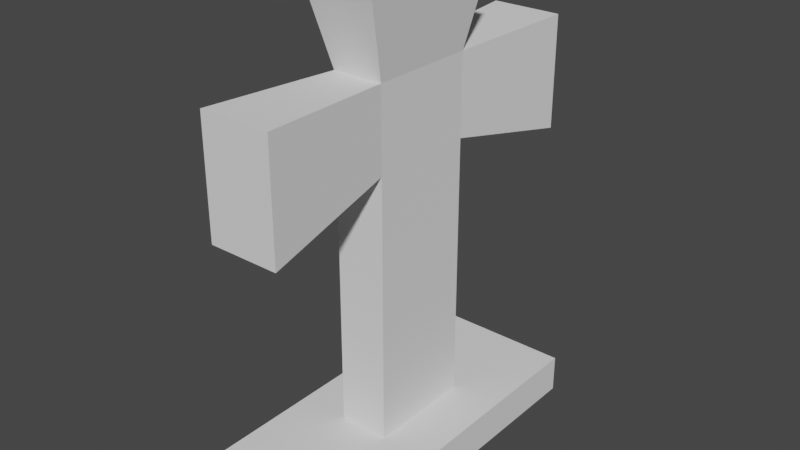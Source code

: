 # Source: tombstone4.blend  (saved by Blender 3.6.11; exported with 4.5.12 LTS)
import bpy
from mathutils import Matrix  # noqa: F401  (used for matrix-valued properties, if any)

bpy.ops.wm.read_factory_settings(use_empty=True)
scene = bpy.context.scene
scene.name = 'Scene'

# ---- collections
col_collection = bpy.data.collections.new('Collection'); scene.collection.children.link(col_collection)

# ---- world
world_world = bpy.data.worlds.new('World'); scene.world = world_world
world_world.use_nodes = True; world_world.node_tree.nodes.clear()
_N = world_world.node_tree.nodes; _L = world_world.node_tree.links
n0 = _N.new('ShaderNodeOutputWorld'); n0.name = 'World Output'; n0.location = (300, 300)
n1 = _N.new('ShaderNodeBackground'); n1.name = 'Background'; n1.location = (10, 300)
n1.inputs[0].default_value = (0.05088, 0.05088, 0.05088, 1.0)
_L.new(n1.outputs[0], n0.inputs[0])
n0.is_active_output = True
world_world.color = (0.05088, 0.05088, 0.05088)
world_world.use_sun_shadow = False
world_world.sun_shadow_jitter_overblur = 0.0

# ---- meshes
me_cube = bpy.data.meshes.new('Cube')
me_cube.from_pydata([(-1.0, -2.13, 0.0), (-1.0, -2.13, 2.0), (-1.0, 2.13, 0.0), (-1.0, 2.13, 2.0), (1.0, -2.13, 0.0), (1.0, -2.13, 2.0), (1.0, 2.13, 0.0), (1.0, 2.13, 2.0), (-1.0, 0.7099, 0.0), (-1.0, -0.7099, 0.0), (-1.0, -0.7099, 2.0), (-1.0, 0.7099, 2.0), (1.0, -0.7099, 0.0), (1.0, 0.7099, 0.0), (1.0, 0.7099, 2.0), (1.0, -0.7099, 2.0), (0.3333, 2.13, 0.0), (-0.3333, 2.13, 0.0), (-0.3333, 2.13, 2.0), (0.3333, 2.13, 2.0), (-0.3333, -2.13, 0.0), (0.3333, -2.13, 0.0), (0.3333, -2.13, 2.0), (-0.3333, -2.13, 2.0), (-0.3333, 0.7099, 2.0), (0.3333, 0.7099, 2.0), (-0.3333, -0.7099, 2.0), (0.3333, -0.7099, 2.0), (0.3333, 0.7099, 0.0), (-0.3333, 0.7099, 0.0), (0.3333, -0.7099, 0.0), (-0.3333, -0.7099, 0.0), (-0.4695, 0.9998, 24.5), (0.4695, 0.9998, 24.5), (-0.4695, -0.9998, 24.5), (0.4695, -0.9998, 24.5), (-0.3333, -0.7099, 20.43), (-0.3333, 0.7099, 20.43), (0.3333, -0.7099, 20.43), (0.3333, 0.7099, 20.43), (-0.3333, 0.7099, 16.15), (0.3333, 0.7099, 16.15), (-0.3333, -0.7099, 16.15), (0.3333, -0.7099, 16.15), (-0.4695, -2.482, 14.62), (-0.4695, -2.482, 20.63), (0.4695, -2.482, 14.62), (0.4695, -2.482, 20.63), (-0.4695, 2.482, 20.63), (0.4695, 2.482, 20.63), (-0.4695, 2.482, 14.62), (0.4695, 2.482, 14.62)], [], [(8, 11, 3, 2), (16, 19, 7, 6), (12, 15, 5, 4), (20, 23, 1, 0), (30, 12, 4, 21), (26, 10, 1, 23), (18, 3, 11, 24), (24, 11, 10, 26), (16, 6, 13, 28), (28, 13, 12, 30), (6, 7, 14, 13), (13, 14, 15, 12), (0, 1, 10, 9), (9, 10, 11, 8), (8, 29, 31, 9), (29, 28, 30, 31), (2, 17, 29, 8), (17, 16, 28, 29), (14, 25, 27, 15), (37, 36, 34, 32), (7, 19, 25, 14), (19, 18, 24, 25), (15, 27, 22, 5), (27, 26, 23, 22), (9, 31, 20, 0), (31, 30, 21, 20), (4, 5, 22, 21), (21, 22, 23, 20), (2, 3, 18, 17), (17, 18, 19, 16), (33, 32, 34, 35), (36, 38, 35, 34), (39, 37, 32, 33), (38, 39, 33, 35), (43, 41, 39, 38), (39, 41, 51, 49), (36, 42, 44, 45), (40, 42, 36, 37), (24, 26, 42, 40), (26, 27, 43, 42), (25, 24, 40, 41), (27, 25, 41, 43), (51, 50, 48, 49), (44, 46, 47, 45), (37, 39, 49, 48), (41, 40, 50, 51), (40, 37, 48, 50), (38, 36, 45, 47), (42, 43, 46, 44), (43, 38, 47, 46)])
_uv = me_cube.uv_layers.new(name='UVMap')
_uv.uv.foreach_set('vector', [0.375, 0.1667, 0.625, 0.1667, 0.625, 0.25, 0.375, 0.25, 0.375, 0.4167, 0.625, 0.4167, 0.625, 0.5, 0.375, 0.5, 0.375, 0.6667, 0.625, 0.6667, 0.625, 0.75, 0.375, 0.75, 0.375, 0.9167, 0.625, 0.9167, 0.625, 1.0, 0.375, 1.0, 0.2917, 0.6667, 0.375, 0.6667, 0.375, 0.75, 0.2917, 0.75, 0.7917, 0.6667, 0.875, 0.6667, 0.875, 0.75, 0.7917, 0.75, 0.7917, 0.5, 0.875, 0.5, 0.875, 0.5833, 0.7917, 0.5833, 0.7917, 0.5833, 0.875, 0.5833, 0.875, 0.6667, 0.7917, 0.6667, 0.2917, 0.5, 0.375, 0.5, 0.375, 0.5833, 0.2917, 0.5833, 0.2917, 0.5833, 0.375, 0.5833, 0.375, 0.6667, 0.2917, 0.6667, 0.375, 0.5, 0.625, 0.5, 0.625, 0.5833, 0.375, 0.5833, 0.375, 0.5833, 0.625, 0.5833, 0.625, 0.6667, 0.375, 0.6667, 0.375, 0.0, 0.625, 0.0, 0.625, 0.08333, 0.375, 0.08333, 0.375, 0.08333, 0.625, 0.08333, 0.625, 0.1667, 0.375, 0.1667, 0.125, 0.5833, 0.2083, 0.5833, 0.2083, 0.6667, 0.125, 0.6667, 0.2083, 0.5833, 0.2917, 0.5833, 0.2917, 0.6667, 0.2083, 0.6667, 0.125, 0.5, 0.2083, 0.5, 0.2083, 0.5833, 0.125, 0.5833, 0.2083, 0.5, 0.2917, 0.5, 0.2917, 0.5833, 0.2083, 0.5833, 0.625, 0.5833, 0.7083, 0.5833, 0.7083, 0.6667, 0.625, 0.6667, 0.7917, 0.5833, 0.7917, 0.6667, 0.7917, 0.6667, 0.7917, 0.5833, 0.625, 0.5, 0.7083, 0.5, 0.7083, 0.5833, 0.625, 0.5833, 0.7083, 0.5, 0.7917, 0.5, 0.7917, 0.5833, 0.7083, 0.5833, 0.625, 0.6667, 0.7083, 0.6667, 0.7083, 0.75, 0.625, 0.75, 0.7083, 0.6667, 0.7917, 0.6667, 0.7917, 0.75, 0.7083, 0.75, 0.125, 0.6667, 0.2083, 0.6667, 0.2083, 0.75, 0.125, 0.75, 0.2083, 0.6667, 0.2917, 0.6667, 0.2917, 0.75, 0.2083, 0.75, 0.375, 0.75, 0.625, 0.75, 0.625, 0.8333, 0.375, 0.8333, 0.375, 0.8333, 0.625, 0.8333, 0.625, 0.9167, 0.375, 0.9167, 0.375, 0.25, 0.625, 0.25, 0.625, 0.3333, 0.375, 0.3333, 0.375, 0.3333, 0.625, 0.3333, 0.625, 0.4167, 0.375, 0.4167, 0.7083, 0.5833, 0.7917, 0.5833, 0.7917, 0.6667, 0.7083, 0.6667, 0.7917, 0.6667, 0.7083, 0.6667, 0.7083, 0.6667, 0.7917, 0.6667, 0.7083, 0.5833, 0.7917, 0.5833, 0.7917, 0.5833, 0.7083, 0.5833, 0.7083, 0.6667, 0.7083, 0.5833, 0.7083, 0.5833, 0.7083, 0.6667, 0.7083, 0.6667, 0.7083, 0.5833, 0.7083, 0.5833, 0.7083, 0.6667, 0.7083, 0.5833, 0.7083, 0.5833, 0.7083, 0.5833, 0.7083, 0.5833, 0.7917, 0.6667, 0.7917, 0.6667, 0.7917, 0.6667, 0.7917, 0.6667, 0.7917, 0.5833, 0.7917, 0.6667, 0.7917, 0.6667, 0.7917, 0.5833, 0.7917, 0.5833, 0.7917, 0.6667, 0.7917, 0.6667, 0.7917, 0.5833, 0.7917, 0.6667, 0.7083, 0.6667, 0.7083, 0.6667, 0.7917, 0.6667, 0.7083, 0.5833, 0.7917, 0.5833, 0.7917, 0.5833, 0.7083, 0.5833, 0.7083, 0.6667, 0.7083, 0.5833, 0.7083, 0.5833, 0.7083, 0.6667, 0.7083, 0.5833, 0.7917, 0.5833, 0.7917, 0.5833, 0.7083, 0.5833, 0.7917, 0.6667, 0.7083, 0.6667, 0.7083, 0.6667, 0.7917, 0.6667, 0.7917, 0.5833, 0.7083, 0.5833, 0.7083, 0.5833, 0.7917, 0.5833, 0.7083, 0.5833, 0.7917, 0.5833, 0.7917, 0.5833, 0.7083, 0.5833, 0.7917, 0.5833, 0.7917, 0.5833, 0.7917, 0.5833, 0.7917, 0.5833, 0.7083, 0.6667, 0.7917, 0.6667, 0.7917, 0.6667, 0.7083, 0.6667, 0.7917, 0.6667, 0.7083, 0.6667, 0.7083, 0.6667, 0.7917, 0.6667, 0.7083, 0.6667, 0.7083, 0.6667, 0.7083, 0.6667, 0.7083, 0.6667])
me_cube.update()

# ---- objects
ob_cube = bpy.data.objects.new('Cube', me_cube)

# ---- transforms, parenting, visibility, modifiers, constraints
ob_cube.location = (0.0, 0.0, 0.0)
ob_cube.scale = (1.0, 1.0, 0.2505)

# ---- collection membership
col_collection.objects.link(ob_cube)

# ---- scene / render settings (as saved in the file)
scene.frame_start = 1; scene.frame_end = 250; scene.frame_set(1)
scene.render.engine = 'BLENDER_EEVEE_NEXT'
scene.cycles.sampling_pattern = 'TABULATED_SOBOL'
scene.view_settings.view_transform = 'Filmic'
bpy.context.view_layer.update()

# ---- added for rendering (the .blend has no active camera and no usable light): camera, sun
cam_auto = bpy.data.cameras.new('AutoCamera')
cam_auto.lens = 50.0
cam_auto.sensor_width = 36.0
cam_auto.clip_end = 1000.0
ob_auto_camera = bpy.data.objects.new('AutoCamera', cam_auto)
scene.collection.objects.link(ob_auto_camera)
ob_auto_camera.location = (7.53344, -9.04013, 9.09486)
ob_auto_camera.rotation_euler = (1.09748, -7.21219e-08, 0.694738)
scene.camera = ob_auto_camera
light_auto_sun = bpy.data.lights.new('AutoSun', 'SUN')
light_auto_sun.energy = 3.0
light_auto_sun.angle = 0.0523599
ob_auto_sun = bpy.data.objects.new('AutoSun', light_auto_sun)
scene.collection.objects.link(ob_auto_sun)
ob_auto_sun.rotation_euler = (0.872665, 0.174533, 0.523599)
bpy.context.view_layer.update()

